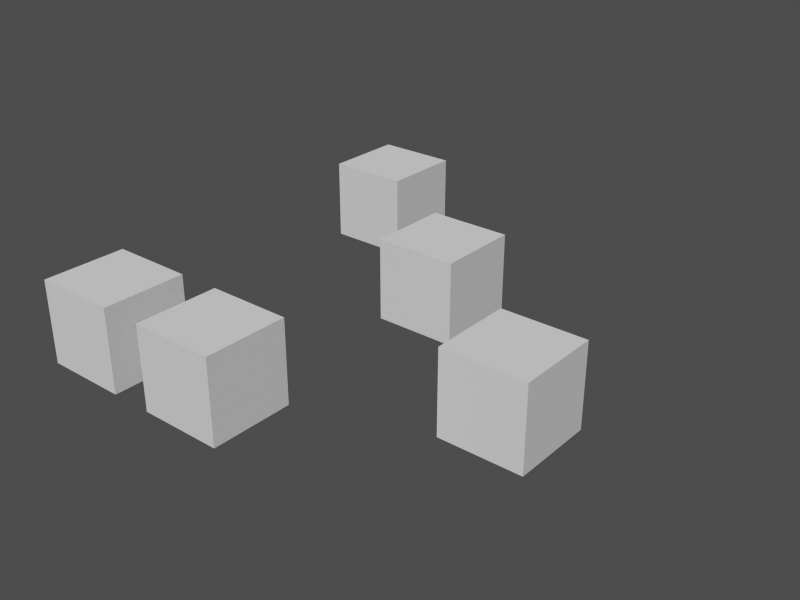 # Source: object_attributes_applied.test.blend  (saved by Blender 2.49.2; exported with 4.5.12 LTS)
import bpy
from mathutils import Matrix  # noqa: F401  (used for matrix-valued properties, if any)

bpy.ops.wm.read_factory_settings(use_empty=True)
scene = bpy.context.scene
scene.name = 'Scene_lit_level_split'

# ---- collections
col_collection_1_003 = bpy.data.collections.new('Collection 1.003'); scene.collection.children.link(col_collection_1_003)

# ---- meshes
me_cube_009 = bpy.data.meshes.new('Cube.009')
me_cube_009.from_pydata([(1.0, 1.0, -1.0), (1.0, -1.0, -1.0), (-1.0, -1.0, -1.0), (-1.0, 1.0, -1.0), (1.0, 1.0, 1.0), (1.0, -1.0, 1.0), (-1.0, -1.0, 1.0), (-1.0, 1.0, 1.0)], [], [(0, 1, 2, 3), (4, 7, 6, 5), (0, 4, 5, 1), (1, 5, 6, 2), (2, 6, 7, 3), (4, 0, 3, 7)])
me_cube_009.use_remesh_preserve_volume = False
me_cube_009.use_remesh_preserve_attributes = False
me_cube_009.use_mirror_vertex_groups = False
me_cube_009.update()
me_cube_008 = bpy.data.meshes.new('Cube.008')
me_cube_008.from_pydata([(1.0, 1.0, -1.0), (1.0, -1.0, -1.0), (-1.0, -1.0, -1.0), (-1.0, 1.0, -1.0), (1.0, 1.0, 1.0), (1.0, -1.0, 1.0), (-1.0, -1.0, 1.0), (-1.0, 1.0, 1.0)], [], [(0, 1, 2, 3), (4, 7, 6, 5), (0, 4, 5, 1), (1, 5, 6, 2), (2, 6, 7, 3), (4, 0, 3, 7)])
me_cube_008.use_remesh_preserve_volume = False
me_cube_008.use_remesh_preserve_attributes = False
me_cube_008.use_mirror_vertex_groups = False
me_cube_008.update()
me_cube_006 = bpy.data.meshes.new('Cube.006')
me_cube_006.from_pydata([(1.0, 1.0, -1.0), (1.0, -1.0, -1.0), (-1.0, -1.0, -1.0), (-1.0, 1.0, -1.0), (1.0, 1.0, 1.0), (1.0, -1.0, 1.0), (-1.0, -1.0, 1.0), (-1.0, 1.0, 1.0)], [], [(0, 1, 2, 3), (4, 7, 6, 5), (0, 4, 5, 1), (1, 5, 6, 2), (2, 6, 7, 3), (4, 0, 3, 7)])
me_cube_006.use_remesh_preserve_volume = False
me_cube_006.use_remesh_preserve_attributes = False
me_cube_006.use_mirror_vertex_groups = False
me_cube_006.update()
me_cube_007 = bpy.data.meshes.new('Cube.007')
me_cube_007.from_pydata([(1.0, 1.0, -1.0), (1.0, -1.0, -1.0), (-1.0, -1.0, -1.0), (-1.0, 1.0, -1.0), (1.0, 1.0, 1.0), (1.0, -1.0, 1.0), (-1.0, -1.0, 1.0), (-1.0, 1.0, 1.0)], [], [(0, 1, 2, 3), (4, 7, 6, 5), (0, 4, 5, 1), (1, 5, 6, 2), (2, 6, 7, 3), (4, 0, 3, 7)])
me_cube_007.use_remesh_preserve_volume = False
me_cube_007.use_remesh_preserve_attributes = False
me_cube_007.use_mirror_vertex_groups = False
me_cube_007.update()
me_cube_005 = bpy.data.meshes.new('Cube.005')
me_cube_005.from_pydata([(1.0, 1.0, -1.0), (1.0, -1.0, -1.0), (-1.0, -1.0, -1.0), (-1.0, 1.0, -1.0), (1.0, 1.0, 1.0), (1.0, -1.0, 1.0), (-1.0, -1.0, 1.0), (-1.0, 1.0, 1.0)], [], [(0, 1, 2, 3), (4, 7, 6, 5), (0, 4, 5, 1), (1, 5, 6, 2), (2, 6, 7, 3), (4, 0, 3, 7)])
me_cube_005.use_remesh_preserve_volume = False
me_cube_005.use_remesh_preserve_attributes = False
me_cube_005.use_mirror_vertex_groups = False
me_cube_005.update()

# ---- objects
ob_ensures_v2_default = bpy.data.objects.new('ensures_v2_default', me_cube_009)
ob_ensures_v1_default = bpy.data.objects.new('ensures_v1_default', me_cube_008)
ob_attr_light_level_v1 = bpy.data.objects.new('ATTR_light_level_v1', me_cube_006)
ob_attr_light_level_v2 = bpy.data.objects.new('ATTR_light_level_v2', me_cube_007)
ob_attr_light_level = bpy.data.objects.new('ATTR_light_level', me_cube_005)

# ---- transforms, parenting, visibility, modifiers, constraints
ob_ensures_v2_default.location = (3.0, -9.0, 0.0)
ob_ensures_v2_default.lock_rotations_4d = False
ob_ensures_v2_default.empty_display_type = 'ARROWS'
ob_ensures_v2_default.lineart.crease_threshold = 0.0
ob_ensures_v1_default.location = (0.0, -9.0, 0.0)
ob_ensures_v1_default.lock_rotations_4d = False
ob_ensures_v1_default.empty_display_type = 'ARROWS'
ob_ensures_v1_default.lineart.crease_threshold = 0.0
ob_attr_light_level_v1.location = (0.0, 0.0, 0.0)
ob_attr_light_level_v1.lock_rotations_4d = False
ob_attr_light_level_v1.empty_display_type = 'ARROWS'
ob_attr_light_level_v1.lineart.crease_threshold = 0.0
ob_attr_light_level_v2.parent = ob_attr_light_level_v1
ob_attr_light_level_v2.matrix_parent_inverse = Matrix(((1.0, 0.0, 0.0, -12.0), (0.0, 1.0, 0.0, 3.0), (0.0, 0.0, 1.0, -0.0), (0.0, 0.0, 0.0, 1.0)))
ob_attr_light_level_v2.location = (16.0, -6.0, 0.0)
ob_attr_light_level_v2.lock_rotations_4d = False
ob_attr_light_level_v2.empty_display_type = 'ARROWS'
ob_attr_light_level_v2.lineart.crease_threshold = 0.0
ob_attr_light_level.parent = ob_attr_light_level_v2
ob_attr_light_level.matrix_parent_inverse = Matrix(((1.0, 0.0, 0.0, -12.0), (0.0, 1.0, 0.0, 3.0), (0.0, 0.0, 1.0, -0.0), (0.0, 0.0, 0.0, 1.0)))
ob_attr_light_level.location = (16.0, -6.0, 0.0)
ob_attr_light_level.lock_rotations_4d = False
ob_attr_light_level.empty_display_type = 'ARROWS'
ob_attr_light_level.lineart.crease_threshold = 0.0

# ---- collection membership
col_collection_1_003.objects.link(ob_ensures_v2_default)
col_collection_1_003.objects.link(ob_ensures_v1_default)
col_collection_1_003.objects.link(ob_attr_light_level_v1)
col_collection_1_003.objects.link(ob_attr_light_level_v2)
col_collection_1_003.objects.link(ob_attr_light_level)

# ---- scene / render settings (as saved in the file)
scene.frame_start = 1; scene.frame_end = 250; scene.frame_set(8)
scene.render.engine = 'BLENDER_EEVEE_NEXT'
scene.render.image_settings.file_format = 'JPEG'
scene.render.image_settings.color_mode = 'RGB'
scene.render.image_settings.compression = 90
scene.render.resolution_x = 800
scene.render.resolution_y = 600
scene.render.pixel_aspect_x = 100.0
scene.render.pixel_aspect_y = 100.0
scene.render.fps = 25
scene.render.dither_intensity = 0.0
scene.render.use_compositing = False
scene.render.use_sequencer = False
scene.render.bake_margin = 2
scene.render.bake_bias = 0.0
scene.render.use_stamp_time = False
scene.render.use_stamp_date = False
scene.render.use_stamp_frame = False
scene.render.use_stamp_camera = False
scene.render.use_stamp_scene = False
scene.render.use_stamp_filename = False
scene.render.use_stamp_render_time = False
scene.render.stamp_font_size = 0
scene.cycles.use_denoising = False
scene.cycles.samples = 10
scene.cycles.sampling_pattern = 'TABULATED_SOBOL'
scene.cycles.light_sampling_threshold = 0.0
scene.cycles.use_adaptive_sampling = False
scene.cycles.use_light_tree = False
scene.cycles.blur_glossy = 0.0
scene.cycles.volume_bounces = 1
scene.cycles.pixel_filter_type = 'GAUSSIAN'
scene.cycles.sample_clamp_indirect = 0.0
scene.view_settings.view_transform = 'Raw'
bpy.context.view_layer.update()

# ---- added for rendering (the .blend has no active camera and no usable light): camera, sun + grey world if the file has none
cam_auto = bpy.data.cameras.new('AutoCamera')
cam_auto.lens = 50.0
cam_auto.sensor_width = 36.0
cam_auto.clip_end = 1000.0
ob_auto_camera = bpy.data.objects.new('AutoCamera', cam_auto)
scene.collection.objects.link(ob_auto_camera)
ob_auto_camera.location = (17.8784, -21.154, 11.1027)
ob_auto_camera.rotation_euler = (1.09748, -7.21219e-08, 0.694738)
scene.camera = ob_auto_camera
light_auto_sun = bpy.data.lights.new('AutoSun', 'SUN')
light_auto_sun.energy = 3.0
light_auto_sun.angle = 0.0523599
ob_auto_sun = bpy.data.objects.new('AutoSun', light_auto_sun)
scene.collection.objects.link(ob_auto_sun)
ob_auto_sun.rotation_euler = (0.872665, 0.174533, 0.523599)
if scene.world is None:
    world_auto = bpy.data.worlds.new('AutoWorld')
    world_auto.color = (0.3, 0.3, 0.3)
    scene.world = world_auto
bpy.context.view_layer.update()
